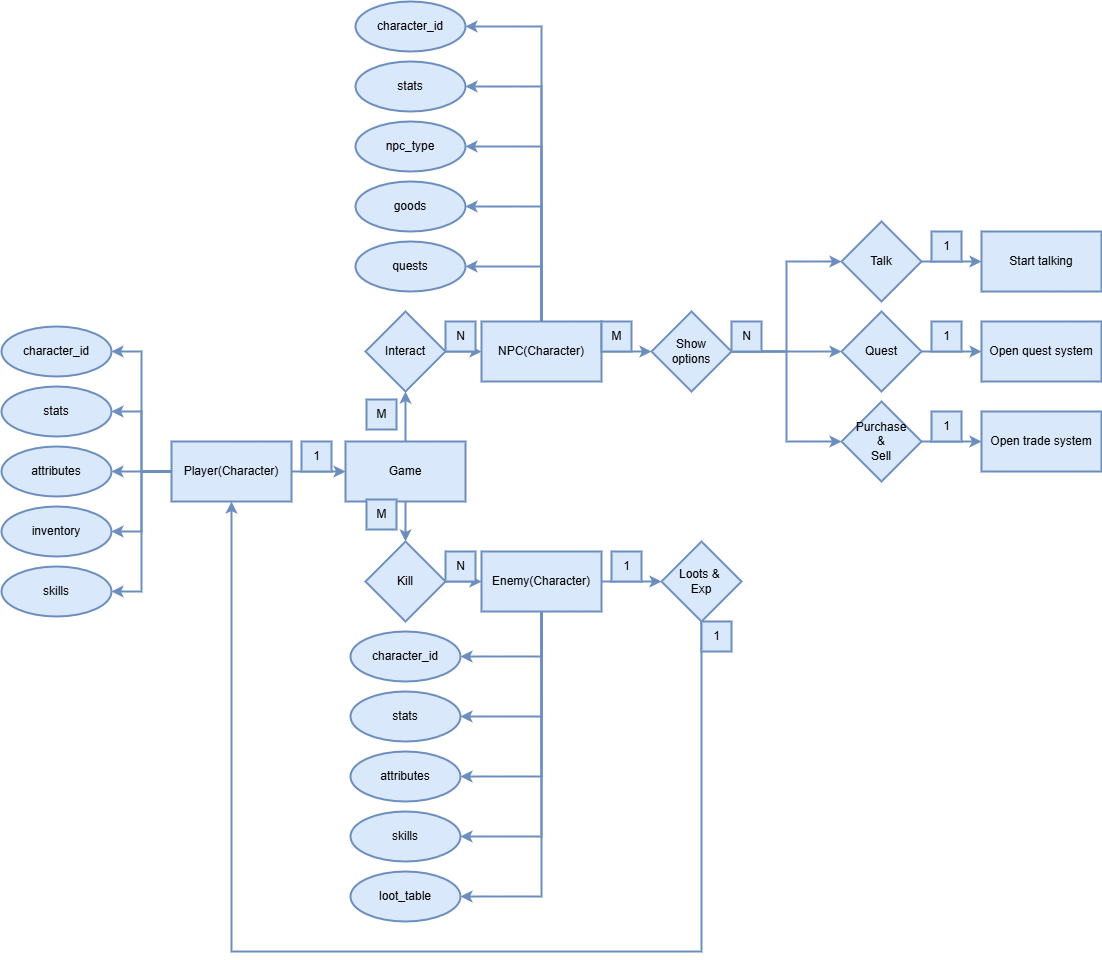

The diagram above was exported from draw.io. Its source (the exported page's mxGraphModel, read from the mxfile embedded in the PNG):
<mxGraphModel dx="1615" dy="1972" grid="1" gridSize="10" guides="1" tooltips="1" connect="1" arrows="1" fold="1" page="1" pageScale="1" pageWidth="827" pageHeight="1169" math="0" shadow="0">
  <root>
    <mxCell id="0" />
    <mxCell id="1" parent="0" />
    <mxCell id="00lSIT2C_zH-IevahFMm-52" style="edgeStyle=orthogonalEdgeStyle;rounded=0;orthogonalLoop=1;jettySize=auto;html=1;entryX=1;entryY=0.5;entryDx=0;entryDy=0;exitX=0.5;exitY=0;exitDx=0;exitDy=0;strokeColor=#6c8ebf;fillColor=#dae8fc;strokeWidth=2;" edge="1" parent="1" source="00lSIT2C_zH-IevahFMm-6" target="00lSIT2C_zH-IevahFMm-51">
      <mxGeometry relative="1" as="geometry" />
    </mxCell>
    <mxCell id="00lSIT2C_zH-IevahFMm-53" style="edgeStyle=orthogonalEdgeStyle;rounded=0;orthogonalLoop=1;jettySize=auto;html=1;entryX=1;entryY=0.5;entryDx=0;entryDy=0;exitX=0.5;exitY=0;exitDx=0;exitDy=0;strokeColor=#6c8ebf;fillColor=#dae8fc;strokeWidth=2;" edge="1" parent="1" source="00lSIT2C_zH-IevahFMm-6" target="00lSIT2C_zH-IevahFMm-50">
      <mxGeometry relative="1" as="geometry" />
    </mxCell>
    <mxCell id="00lSIT2C_zH-IevahFMm-54" style="edgeStyle=orthogonalEdgeStyle;rounded=0;orthogonalLoop=1;jettySize=auto;html=1;entryX=1;entryY=0.5;entryDx=0;entryDy=0;exitX=0.5;exitY=0;exitDx=0;exitDy=0;strokeColor=#6c8ebf;fillColor=#dae8fc;strokeWidth=2;" edge="1" parent="1" source="00lSIT2C_zH-IevahFMm-6" target="00lSIT2C_zH-IevahFMm-49">
      <mxGeometry relative="1" as="geometry" />
    </mxCell>
    <mxCell id="00lSIT2C_zH-IevahFMm-55" style="edgeStyle=orthogonalEdgeStyle;rounded=0;orthogonalLoop=1;jettySize=auto;html=1;entryX=1;entryY=0.5;entryDx=0;entryDy=0;exitX=0.5;exitY=0;exitDx=0;exitDy=0;strokeColor=#6c8ebf;fillColor=#dae8fc;strokeWidth=2;" edge="1" parent="1" source="00lSIT2C_zH-IevahFMm-6" target="00lSIT2C_zH-IevahFMm-48">
      <mxGeometry relative="1" as="geometry" />
    </mxCell>
    <mxCell id="00lSIT2C_zH-IevahFMm-56" style="edgeStyle=orthogonalEdgeStyle;rounded=0;orthogonalLoop=1;jettySize=auto;html=1;entryX=1;entryY=0.5;entryDx=0;entryDy=0;exitX=0.5;exitY=0;exitDx=0;exitDy=0;strokeColor=#6c8ebf;fillColor=#dae8fc;strokeWidth=2;" edge="1" parent="1" source="00lSIT2C_zH-IevahFMm-6" target="00lSIT2C_zH-IevahFMm-47">
      <mxGeometry relative="1" as="geometry" />
    </mxCell>
    <mxCell id="00lSIT2C_zH-IevahFMm-57" style="edgeStyle=orthogonalEdgeStyle;rounded=0;orthogonalLoop=1;jettySize=auto;html=1;entryX=0;entryY=0.5;entryDx=0;entryDy=0;strokeColor=#6c8ebf;fillColor=#dae8fc;strokeWidth=2;" edge="1" parent="1" source="00lSIT2C_zH-IevahFMm-6" target="00lSIT2C_zH-IevahFMm-61">
      <mxGeometry relative="1" as="geometry">
        <mxPoint x="670" y="350" as="targetPoint" />
      </mxGeometry>
    </mxCell>
    <mxCell id="00lSIT2C_zH-IevahFMm-6" value="NPC(Character)" style="rounded=0;whiteSpace=wrap;html=1;strokeColor=#6c8ebf;fillColor=#dae8fc;strokeWidth=2;" vertex="1" parent="1">
      <mxGeometry x="500" y="320" width="120" height="60" as="geometry" />
    </mxCell>
    <mxCell id="00lSIT2C_zH-IevahFMm-14" style="edgeStyle=orthogonalEdgeStyle;rounded=0;orthogonalLoop=1;jettySize=auto;html=1;entryX=1;entryY=0.5;entryDx=0;entryDy=0;strokeColor=#6c8ebf;fillColor=#dae8fc;strokeWidth=2;" edge="1" parent="1" source="00lSIT2C_zH-IevahFMm-7" target="00lSIT2C_zH-IevahFMm-10">
      <mxGeometry relative="1" as="geometry">
        <Array as="points">
          <mxPoint x="160" y="470" />
        </Array>
      </mxGeometry>
    </mxCell>
    <mxCell id="00lSIT2C_zH-IevahFMm-16" style="edgeStyle=orthogonalEdgeStyle;rounded=0;orthogonalLoop=1;jettySize=auto;html=1;entryX=1;entryY=0.5;entryDx=0;entryDy=0;strokeColor=#6c8ebf;fillColor=#dae8fc;strokeWidth=2;" edge="1" parent="1" source="00lSIT2C_zH-IevahFMm-7" target="00lSIT2C_zH-IevahFMm-13">
      <mxGeometry relative="1" as="geometry" />
    </mxCell>
    <mxCell id="00lSIT2C_zH-IevahFMm-17" style="edgeStyle=orthogonalEdgeStyle;rounded=0;orthogonalLoop=1;jettySize=auto;html=1;entryX=1;entryY=0.5;entryDx=0;entryDy=0;strokeColor=#6c8ebf;fillColor=#dae8fc;strokeWidth=2;" edge="1" parent="1" source="00lSIT2C_zH-IevahFMm-7" target="00lSIT2C_zH-IevahFMm-12">
      <mxGeometry relative="1" as="geometry" />
    </mxCell>
    <mxCell id="00lSIT2C_zH-IevahFMm-18" style="edgeStyle=orthogonalEdgeStyle;rounded=0;orthogonalLoop=1;jettySize=auto;html=1;entryX=1;entryY=0.5;entryDx=0;entryDy=0;strokeColor=#6c8ebf;fillColor=#dae8fc;strokeWidth=2;" edge="1" parent="1" source="00lSIT2C_zH-IevahFMm-7" target="00lSIT2C_zH-IevahFMm-11">
      <mxGeometry relative="1" as="geometry" />
    </mxCell>
    <mxCell id="00lSIT2C_zH-IevahFMm-20" style="edgeStyle=orthogonalEdgeStyle;rounded=0;orthogonalLoop=1;jettySize=auto;html=1;entryX=0;entryY=0.5;entryDx=0;entryDy=0;strokeColor=#6c8ebf;fillColor=#dae8fc;strokeWidth=2;" edge="1" parent="1" source="00lSIT2C_zH-IevahFMm-7">
      <mxGeometry relative="1" as="geometry">
        <mxPoint x="364" y="470" as="targetPoint" />
      </mxGeometry>
    </mxCell>
    <mxCell id="00lSIT2C_zH-IevahFMm-63" style="edgeStyle=orthogonalEdgeStyle;rounded=0;orthogonalLoop=1;jettySize=auto;html=1;entryX=1;entryY=0.5;entryDx=0;entryDy=0;strokeColor=#6c8ebf;fillColor=#dae8fc;strokeWidth=2;" edge="1" parent="1" source="00lSIT2C_zH-IevahFMm-7" target="00lSIT2C_zH-IevahFMm-62">
      <mxGeometry relative="1" as="geometry" />
    </mxCell>
    <mxCell id="00lSIT2C_zH-IevahFMm-7" value="Player(Character)" style="rounded=0;whiteSpace=wrap;html=1;strokeColor=#6c8ebf;fillColor=#dae8fc;strokeWidth=2;" vertex="1" parent="1">
      <mxGeometry x="190" y="440" width="120" height="60" as="geometry" />
    </mxCell>
    <mxCell id="00lSIT2C_zH-IevahFMm-36" style="edgeStyle=orthogonalEdgeStyle;rounded=0;orthogonalLoop=1;jettySize=auto;html=1;entryX=1;entryY=0.5;entryDx=0;entryDy=0;exitX=0.5;exitY=1;exitDx=0;exitDy=0;strokeColor=#6c8ebf;fillColor=#dae8fc;strokeWidth=2;" edge="1" parent="1" source="00lSIT2C_zH-IevahFMm-8" target="00lSIT2C_zH-IevahFMm-29">
      <mxGeometry relative="1" as="geometry">
        <mxPoint x="478.99999999999955" y="895" as="targetPoint" />
      </mxGeometry>
    </mxCell>
    <mxCell id="00lSIT2C_zH-IevahFMm-38" style="edgeStyle=orthogonalEdgeStyle;rounded=0;orthogonalLoop=1;jettySize=auto;html=1;entryX=1;entryY=0.5;entryDx=0;entryDy=0;exitX=0.5;exitY=1;exitDx=0;exitDy=0;strokeColor=#6c8ebf;fillColor=#dae8fc;strokeWidth=2;" edge="1" parent="1" source="00lSIT2C_zH-IevahFMm-8" target="00lSIT2C_zH-IevahFMm-28">
      <mxGeometry relative="1" as="geometry" />
    </mxCell>
    <mxCell id="00lSIT2C_zH-IevahFMm-39" style="edgeStyle=orthogonalEdgeStyle;rounded=0;orthogonalLoop=1;jettySize=auto;html=1;entryX=1;entryY=0.5;entryDx=0;entryDy=0;exitX=0.5;exitY=1;exitDx=0;exitDy=0;strokeColor=#6c8ebf;fillColor=#dae8fc;strokeWidth=2;" edge="1" parent="1" source="00lSIT2C_zH-IevahFMm-8" target="00lSIT2C_zH-IevahFMm-27">
      <mxGeometry relative="1" as="geometry" />
    </mxCell>
    <mxCell id="00lSIT2C_zH-IevahFMm-40" style="edgeStyle=orthogonalEdgeStyle;rounded=0;orthogonalLoop=1;jettySize=auto;html=1;entryX=1;entryY=0.5;entryDx=0;entryDy=0;exitX=0.5;exitY=1;exitDx=0;exitDy=0;strokeColor=#6c8ebf;fillColor=#dae8fc;strokeWidth=2;" edge="1" parent="1" source="00lSIT2C_zH-IevahFMm-8" target="00lSIT2C_zH-IevahFMm-26">
      <mxGeometry relative="1" as="geometry" />
    </mxCell>
    <mxCell id="00lSIT2C_zH-IevahFMm-41" style="edgeStyle=orthogonalEdgeStyle;rounded=0;orthogonalLoop=1;jettySize=auto;html=1;entryX=1;entryY=0.5;entryDx=0;entryDy=0;exitX=0.5;exitY=1;exitDx=0;exitDy=0;strokeColor=#6c8ebf;fillColor=#dae8fc;strokeWidth=2;" edge="1" parent="1" source="00lSIT2C_zH-IevahFMm-8" target="00lSIT2C_zH-IevahFMm-25">
      <mxGeometry relative="1" as="geometry" />
    </mxCell>
    <mxCell id="00lSIT2C_zH-IevahFMm-58" style="edgeStyle=orthogonalEdgeStyle;rounded=0;orthogonalLoop=1;jettySize=auto;html=1;strokeColor=#6c8ebf;fillColor=#dae8fc;strokeWidth=2;" edge="1" parent="1" source="00lSIT2C_zH-IevahFMm-8">
      <mxGeometry relative="1" as="geometry">
        <mxPoint x="680" y="580" as="targetPoint" />
      </mxGeometry>
    </mxCell>
    <mxCell id="00lSIT2C_zH-IevahFMm-8" value="Enemy(Character)" style="rounded=0;whiteSpace=wrap;html=1;strokeColor=#6c8ebf;fillColor=#dae8fc;strokeWidth=2;" vertex="1" parent="1">
      <mxGeometry x="500" y="550" width="120" height="60" as="geometry" />
    </mxCell>
    <mxCell id="00lSIT2C_zH-IevahFMm-10" value="stats" style="ellipse;whiteSpace=wrap;html=1;strokeColor=#6c8ebf;fillColor=#dae8fc;strokeWidth=2;" vertex="1" parent="1">
      <mxGeometry x="20" y="385" width="110" height="50" as="geometry" />
    </mxCell>
    <mxCell id="00lSIT2C_zH-IevahFMm-11" value="attributes" style="ellipse;whiteSpace=wrap;html=1;strokeColor=#6c8ebf;fillColor=#dae8fc;strokeWidth=2;" vertex="1" parent="1">
      <mxGeometry x="20" y="445" width="110" height="50" as="geometry" />
    </mxCell>
    <mxCell id="00lSIT2C_zH-IevahFMm-12" value="inventory" style="ellipse;whiteSpace=wrap;html=1;strokeColor=#6c8ebf;fillColor=#dae8fc;strokeWidth=2;" vertex="1" parent="1">
      <mxGeometry x="20" y="505" width="110" height="50" as="geometry" />
    </mxCell>
    <mxCell id="00lSIT2C_zH-IevahFMm-13" value="skills" style="ellipse;whiteSpace=wrap;html=1;strokeColor=#6c8ebf;fillColor=#dae8fc;strokeWidth=2;" vertex="1" parent="1">
      <mxGeometry x="20" y="565" width="110" height="50" as="geometry" />
    </mxCell>
    <mxCell id="00lSIT2C_zH-IevahFMm-25" value="character_id" style="ellipse;whiteSpace=wrap;html=1;strokeColor=#6c8ebf;fillColor=#dae8fc;strokeWidth=2;" vertex="1" parent="1">
      <mxGeometry x="369" y="630" width="110" height="50" as="geometry" />
    </mxCell>
    <mxCell id="00lSIT2C_zH-IevahFMm-26" value="stats" style="ellipse;whiteSpace=wrap;html=1;strokeColor=#6c8ebf;fillColor=#dae8fc;strokeWidth=2;" vertex="1" parent="1">
      <mxGeometry x="369" y="690" width="110" height="50" as="geometry" />
    </mxCell>
    <mxCell id="00lSIT2C_zH-IevahFMm-27" value="attributes" style="ellipse;whiteSpace=wrap;html=1;strokeColor=#6c8ebf;fillColor=#dae8fc;strokeWidth=2;" vertex="1" parent="1">
      <mxGeometry x="369" y="750" width="110" height="50" as="geometry" />
    </mxCell>
    <mxCell id="00lSIT2C_zH-IevahFMm-28" value="skills" style="ellipse;whiteSpace=wrap;html=1;strokeColor=#6c8ebf;fillColor=#dae8fc;strokeWidth=2;" vertex="1" parent="1">
      <mxGeometry x="369" y="810" width="110" height="50" as="geometry" />
    </mxCell>
    <mxCell id="00lSIT2C_zH-IevahFMm-29" value="loot_table" style="ellipse;whiteSpace=wrap;html=1;strokeColor=#6c8ebf;fillColor=#dae8fc;strokeWidth=2;" vertex="1" parent="1">
      <mxGeometry x="369" y="870" width="110" height="50" as="geometry" />
    </mxCell>
    <mxCell id="00lSIT2C_zH-IevahFMm-34" style="edgeStyle=orthogonalEdgeStyle;rounded=0;orthogonalLoop=1;jettySize=auto;html=1;entryX=0.5;entryY=0;entryDx=0;entryDy=0;strokeColor=#6c8ebf;fillColor=#dae8fc;strokeWidth=2;" edge="1" parent="1" source="00lSIT2C_zH-IevahFMm-30" target="00lSIT2C_zH-IevahFMm-33">
      <mxGeometry relative="1" as="geometry" />
    </mxCell>
    <mxCell id="00lSIT2C_zH-IevahFMm-43" style="edgeStyle=orthogonalEdgeStyle;rounded=0;orthogonalLoop=1;jettySize=auto;html=1;entryX=0.5;entryY=1;entryDx=0;entryDy=0;strokeColor=#6c8ebf;fillColor=#dae8fc;strokeWidth=2;" edge="1" parent="1" source="00lSIT2C_zH-IevahFMm-30" target="00lSIT2C_zH-IevahFMm-42">
      <mxGeometry relative="1" as="geometry" />
    </mxCell>
    <mxCell id="00lSIT2C_zH-IevahFMm-30" value="Game" style="rounded=0;whiteSpace=wrap;html=1;strokeColor=#6c8ebf;fillColor=#dae8fc;strokeWidth=2;" vertex="1" parent="1">
      <mxGeometry x="364" y="440" width="120" height="60" as="geometry" />
    </mxCell>
    <mxCell id="00lSIT2C_zH-IevahFMm-35" style="edgeStyle=orthogonalEdgeStyle;rounded=0;orthogonalLoop=1;jettySize=auto;html=1;exitX=1;exitY=0.5;exitDx=0;exitDy=0;entryX=0;entryY=0.5;entryDx=0;entryDy=0;strokeColor=#6c8ebf;fillColor=#dae8fc;strokeWidth=2;" edge="1" parent="1" source="00lSIT2C_zH-IevahFMm-33" target="00lSIT2C_zH-IevahFMm-8">
      <mxGeometry relative="1" as="geometry" />
    </mxCell>
    <mxCell id="00lSIT2C_zH-IevahFMm-33" value="Kill" style="rhombus;whiteSpace=wrap;html=1;strokeColor=#6c8ebf;fillColor=#dae8fc;strokeWidth=2;" vertex="1" parent="1">
      <mxGeometry x="384" y="540" width="80" height="80" as="geometry" />
    </mxCell>
    <mxCell id="00lSIT2C_zH-IevahFMm-46" style="edgeStyle=orthogonalEdgeStyle;rounded=0;orthogonalLoop=1;jettySize=auto;html=1;entryX=0;entryY=0.5;entryDx=0;entryDy=0;strokeColor=#6c8ebf;fillColor=#dae8fc;strokeWidth=2;" edge="1" parent="1" source="00lSIT2C_zH-IevahFMm-42" target="00lSIT2C_zH-IevahFMm-6">
      <mxGeometry relative="1" as="geometry" />
    </mxCell>
    <mxCell id="00lSIT2C_zH-IevahFMm-42" value="Interact" style="rhombus;whiteSpace=wrap;html=1;strokeColor=#6c8ebf;fillColor=#dae8fc;strokeWidth=2;" vertex="1" parent="1">
      <mxGeometry x="384" y="310" width="80" height="80" as="geometry" />
    </mxCell>
    <mxCell id="00lSIT2C_zH-IevahFMm-47" value="character_id" style="ellipse;whiteSpace=wrap;html=1;strokeColor=#6c8ebf;fillColor=#dae8fc;strokeWidth=2;" vertex="1" parent="1">
      <mxGeometry x="374" width="110" height="50" as="geometry" />
    </mxCell>
    <mxCell id="00lSIT2C_zH-IevahFMm-48" value="stats" style="ellipse;whiteSpace=wrap;html=1;strokeColor=#6c8ebf;fillColor=#dae8fc;strokeWidth=2;" vertex="1" parent="1">
      <mxGeometry x="374" y="60" width="110" height="50" as="geometry" />
    </mxCell>
    <mxCell id="00lSIT2C_zH-IevahFMm-49" value="npc_type" style="ellipse;whiteSpace=wrap;html=1;strokeColor=#6c8ebf;fillColor=#dae8fc;strokeWidth=2;" vertex="1" parent="1">
      <mxGeometry x="374" y="120" width="110" height="50" as="geometry" />
    </mxCell>
    <mxCell id="00lSIT2C_zH-IevahFMm-50" value="goods" style="ellipse;whiteSpace=wrap;html=1;strokeColor=#6c8ebf;fillColor=#dae8fc;strokeWidth=2;" vertex="1" parent="1">
      <mxGeometry x="374" y="180" width="110" height="50" as="geometry" />
    </mxCell>
    <mxCell id="00lSIT2C_zH-IevahFMm-51" value="quests" style="ellipse;whiteSpace=wrap;html=1;strokeColor=#6c8ebf;fillColor=#dae8fc;strokeWidth=2;" vertex="1" parent="1">
      <mxGeometry x="374" y="240" width="110" height="50" as="geometry" />
    </mxCell>
    <mxCell id="00lSIT2C_zH-IevahFMm-60" style="edgeStyle=orthogonalEdgeStyle;rounded=0;orthogonalLoop=1;jettySize=auto;html=1;entryX=0.5;entryY=1;entryDx=0;entryDy=0;strokeColor=#6c8ebf;fillColor=#dae8fc;strokeWidth=2;" edge="1" parent="1" source="00lSIT2C_zH-IevahFMm-59" target="00lSIT2C_zH-IevahFMm-7">
      <mxGeometry relative="1" as="geometry">
        <Array as="points">
          <mxPoint x="720" y="950" />
          <mxPoint x="250" y="950" />
        </Array>
      </mxGeometry>
    </mxCell>
    <mxCell id="00lSIT2C_zH-IevahFMm-59" value="Loots &amp;amp;&amp;nbsp;&lt;div&gt;Exp&lt;/div&gt;" style="rhombus;whiteSpace=wrap;html=1;strokeColor=#6c8ebf;fillColor=#dae8fc;strokeWidth=2;" vertex="1" parent="1">
      <mxGeometry x="680" y="540" width="80" height="80" as="geometry" />
    </mxCell>
    <mxCell id="00lSIT2C_zH-IevahFMm-64" style="edgeStyle=orthogonalEdgeStyle;rounded=0;orthogonalLoop=1;jettySize=auto;html=1;entryX=0;entryY=0.5;entryDx=0;entryDy=0;strokeColor=#6c8ebf;fillColor=#dae8fc;strokeWidth=2;" edge="1" parent="1" source="00lSIT2C_zH-IevahFMm-61" target="00lSIT2C_zH-IevahFMm-67">
      <mxGeometry relative="1" as="geometry">
        <mxPoint x="860" y="350" as="targetPoint" />
      </mxGeometry>
    </mxCell>
    <mxCell id="00lSIT2C_zH-IevahFMm-69" style="edgeStyle=orthogonalEdgeStyle;rounded=0;orthogonalLoop=1;jettySize=auto;html=1;entryX=0;entryY=0.5;entryDx=0;entryDy=0;strokeColor=#6c8ebf;fillColor=#dae8fc;strokeWidth=2;" edge="1" parent="1" source="00lSIT2C_zH-IevahFMm-61" target="00lSIT2C_zH-IevahFMm-66">
      <mxGeometry relative="1" as="geometry" />
    </mxCell>
    <mxCell id="00lSIT2C_zH-IevahFMm-70" style="edgeStyle=orthogonalEdgeStyle;rounded=0;orthogonalLoop=1;jettySize=auto;html=1;entryX=0;entryY=0.5;entryDx=0;entryDy=0;strokeColor=#6c8ebf;fillColor=#dae8fc;strokeWidth=2;" edge="1" parent="1" source="00lSIT2C_zH-IevahFMm-61" target="00lSIT2C_zH-IevahFMm-68">
      <mxGeometry relative="1" as="geometry" />
    </mxCell>
    <mxCell id="00lSIT2C_zH-IevahFMm-61" value="Show&lt;div&gt;options&lt;/div&gt;" style="rhombus;whiteSpace=wrap;html=1;strokeColor=#6c8ebf;fillColor=#dae8fc;strokeWidth=2;" vertex="1" parent="1">
      <mxGeometry x="670" y="310" width="80" height="80" as="geometry" />
    </mxCell>
    <mxCell id="00lSIT2C_zH-IevahFMm-62" value="character_id" style="ellipse;whiteSpace=wrap;html=1;strokeColor=#6c8ebf;fillColor=#dae8fc;strokeWidth=2;" vertex="1" parent="1">
      <mxGeometry x="20" y="325" width="110" height="50" as="geometry" />
    </mxCell>
    <mxCell id="00lSIT2C_zH-IevahFMm-75" style="edgeStyle=orthogonalEdgeStyle;rounded=0;orthogonalLoop=1;jettySize=auto;html=1;strokeColor=#6c8ebf;fillColor=#dae8fc;strokeWidth=2;" edge="1" parent="1" source="00lSIT2C_zH-IevahFMm-66">
      <mxGeometry relative="1" as="geometry">
        <mxPoint x="1000" y="260" as="targetPoint" />
      </mxGeometry>
    </mxCell>
    <mxCell id="00lSIT2C_zH-IevahFMm-66" value="Talk" style="rhombus;whiteSpace=wrap;html=1;strokeColor=#6c8ebf;fillColor=#dae8fc;strokeWidth=2;" vertex="1" parent="1">
      <mxGeometry x="860" y="220" width="80" height="80" as="geometry" />
    </mxCell>
    <mxCell id="00lSIT2C_zH-IevahFMm-73" style="edgeStyle=orthogonalEdgeStyle;rounded=0;orthogonalLoop=1;jettySize=auto;html=1;strokeColor=#6c8ebf;fillColor=#dae8fc;strokeWidth=2;" edge="1" parent="1" source="00lSIT2C_zH-IevahFMm-67">
      <mxGeometry relative="1" as="geometry">
        <mxPoint x="1000" y="350" as="targetPoint" />
      </mxGeometry>
    </mxCell>
    <mxCell id="00lSIT2C_zH-IevahFMm-67" value="Quest" style="rhombus;whiteSpace=wrap;html=1;strokeColor=#6c8ebf;fillColor=#dae8fc;strokeWidth=2;" vertex="1" parent="1">
      <mxGeometry x="860" y="310" width="80" height="80" as="geometry" />
    </mxCell>
    <mxCell id="00lSIT2C_zH-IevahFMm-72" style="edgeStyle=orthogonalEdgeStyle;rounded=0;orthogonalLoop=1;jettySize=auto;html=1;entryX=0;entryY=0.5;entryDx=0;entryDy=0;strokeColor=#6c8ebf;fillColor=#dae8fc;strokeWidth=2;" edge="1" parent="1" source="00lSIT2C_zH-IevahFMm-68" target="00lSIT2C_zH-IevahFMm-71">
      <mxGeometry relative="1" as="geometry" />
    </mxCell>
    <mxCell id="00lSIT2C_zH-IevahFMm-68" value="Purchase&lt;div&gt;&amp;amp;&lt;/div&gt;&lt;div&gt;Sell&lt;/div&gt;" style="rhombus;whiteSpace=wrap;html=1;strokeColor=#6c8ebf;fillColor=#dae8fc;strokeWidth=2;" vertex="1" parent="1">
      <mxGeometry x="860" y="400" width="80" height="80" as="geometry" />
    </mxCell>
    <mxCell id="00lSIT2C_zH-IevahFMm-71" value="Open trade system" style="rounded=0;whiteSpace=wrap;html=1;strokeColor=#6c8ebf;fillColor=#dae8fc;strokeWidth=2;" vertex="1" parent="1">
      <mxGeometry x="1000" y="410" width="120" height="60" as="geometry" />
    </mxCell>
    <mxCell id="00lSIT2C_zH-IevahFMm-74" value="Open quest system" style="rounded=0;whiteSpace=wrap;html=1;strokeColor=#6c8ebf;fillColor=#dae8fc;strokeWidth=2;" vertex="1" parent="1">
      <mxGeometry x="1000" y="320" width="120" height="60" as="geometry" />
    </mxCell>
    <mxCell id="00lSIT2C_zH-IevahFMm-76" value="Start talking" style="rounded=0;whiteSpace=wrap;html=1;strokeColor=#6c8ebf;fillColor=#dae8fc;strokeWidth=2;" vertex="1" parent="1">
      <mxGeometry x="1000" y="230" width="120" height="60" as="geometry" />
    </mxCell>
    <mxCell id="00lSIT2C_zH-IevahFMm-77" value="1" style="text;html=1;align=center;verticalAlign=middle;resizable=0;points=[];autosize=1;strokeColor=#6c8ebf;fillColor=#dae8fc;strokeWidth=2;" vertex="1" parent="1">
      <mxGeometry x="320" y="440" width="30" height="30" as="geometry" />
    </mxCell>
    <mxCell id="00lSIT2C_zH-IevahFMm-78" value="M" style="text;html=1;align=center;verticalAlign=middle;resizable=0;points=[];autosize=1;strokeColor=#6c8ebf;fillColor=#dae8fc;strokeWidth=2;" vertex="1" parent="1">
      <mxGeometry x="385" y="398" width="30" height="30" as="geometry" />
    </mxCell>
    <mxCell id="00lSIT2C_zH-IevahFMm-79" value="N" style="text;html=1;align=center;verticalAlign=middle;resizable=0;points=[];autosize=1;strokeColor=#6c8ebf;fillColor=#dae8fc;strokeWidth=2;" vertex="1" parent="1">
      <mxGeometry x="464" y="320" width="30" height="30" as="geometry" />
    </mxCell>
    <mxCell id="00lSIT2C_zH-IevahFMm-80" value="M" style="text;html=1;align=center;verticalAlign=middle;resizable=0;points=[];autosize=1;strokeColor=#6c8ebf;fillColor=#dae8fc;strokeWidth=2;" vertex="1" parent="1">
      <mxGeometry x="620" y="320" width="30" height="30" as="geometry" />
    </mxCell>
    <mxCell id="00lSIT2C_zH-IevahFMm-81" value="N" style="text;html=1;align=center;verticalAlign=middle;resizable=0;points=[];autosize=1;strokeColor=#6c8ebf;fillColor=#dae8fc;strokeWidth=2;" vertex="1" parent="1">
      <mxGeometry x="750" y="320" width="30" height="30" as="geometry" />
    </mxCell>
    <mxCell id="00lSIT2C_zH-IevahFMm-82" value="1" style="text;html=1;align=center;verticalAlign=middle;resizable=0;points=[];autosize=1;strokeColor=#6c8ebf;fillColor=#dae8fc;strokeWidth=2;" vertex="1" parent="1">
      <mxGeometry x="950" y="230" width="30" height="30" as="geometry" />
    </mxCell>
    <mxCell id="00lSIT2C_zH-IevahFMm-83" value="1" style="text;html=1;align=center;verticalAlign=middle;resizable=0;points=[];autosize=1;strokeColor=#6c8ebf;fillColor=#dae8fc;strokeWidth=2;" vertex="1" parent="1">
      <mxGeometry x="950" y="320" width="30" height="30" as="geometry" />
    </mxCell>
    <mxCell id="00lSIT2C_zH-IevahFMm-84" value="1" style="text;html=1;align=center;verticalAlign=middle;resizable=0;points=[];autosize=1;strokeColor=#6c8ebf;fillColor=#dae8fc;strokeWidth=2;" vertex="1" parent="1">
      <mxGeometry x="950" y="410" width="30" height="30" as="geometry" />
    </mxCell>
    <mxCell id="00lSIT2C_zH-IevahFMm-85" value="M" style="text;html=1;align=center;verticalAlign=middle;resizable=0;points=[];autosize=1;strokeColor=#6c8ebf;fillColor=#dae8fc;strokeWidth=2;" vertex="1" parent="1">
      <mxGeometry x="385" y="498" width="30" height="30" as="geometry" />
    </mxCell>
    <mxCell id="00lSIT2C_zH-IevahFMm-86" value="N" style="text;html=1;align=center;verticalAlign=middle;resizable=0;points=[];autosize=1;strokeColor=#6c8ebf;fillColor=#dae8fc;strokeWidth=2;" vertex="1" parent="1">
      <mxGeometry x="464" y="550" width="30" height="30" as="geometry" />
    </mxCell>
    <mxCell id="00lSIT2C_zH-IevahFMm-87" value="1" style="text;html=1;align=center;verticalAlign=middle;resizable=0;points=[];autosize=1;strokeColor=#6c8ebf;fillColor=#dae8fc;strokeWidth=2;" vertex="1" parent="1">
      <mxGeometry x="630" y="550" width="30" height="30" as="geometry" />
    </mxCell>
    <mxCell id="00lSIT2C_zH-IevahFMm-88" value="1" style="text;html=1;align=center;verticalAlign=middle;resizable=0;points=[];autosize=1;strokeColor=#6c8ebf;fillColor=#dae8fc;strokeWidth=2;" vertex="1" parent="1">
      <mxGeometry x="720" y="620" width="30" height="30" as="geometry" />
    </mxCell>
  </root>
</mxGraphModel>